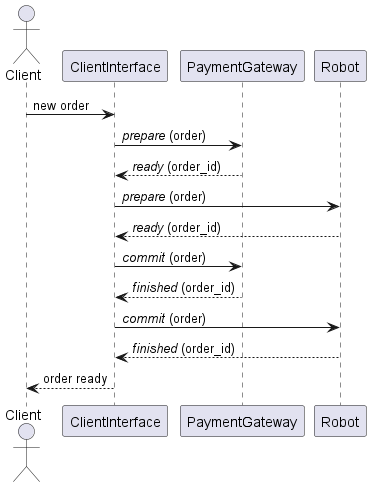

The diagram above was rendered by PlantUML. Its source (embedded in the PNG):
@startuml happy sequence
actor Client
participant ClientInterface
participant PaymentGateway
participant Robot

Client -> ClientInterface: new order
ClientInterface -> PaymentGateway: //prepare// (order)
PaymentGateway --> ClientInterface: //ready// (order_id)
ClientInterface -> Robot: //prepare// (order)
Robot --> ClientInterface: //ready// (order_id)
ClientInterface -> PaymentGateway: //commit// (order)
PaymentGateway --> ClientInterface: //finished// (order_id)
ClientInterface -> Robot: //commit// (order)
Robot --> ClientInterface: //finished// (order_id)
ClientInterface --> Client: order ready

@enduml